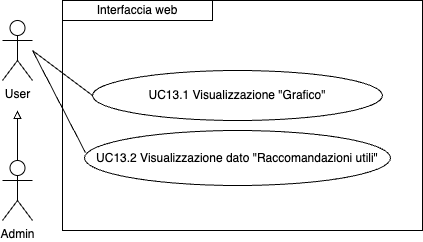

The diagram above was exported from draw.io. Its source (the exported page's mxGraphModel, read from the mxfile embedded in the PNG):
<mxGraphModel dx="954" dy="610" grid="1" gridSize="10" guides="1" tooltips="1" connect="1" arrows="1" fold="1" page="1" pageScale="1" pageWidth="827" pageHeight="1169" math="0" shadow="0">
  <root>
    <mxCell id="0" />
    <mxCell id="1" parent="0" />
    <mxCell id="8IoCs3eVFBwXzLE4DfYb-4" value="UC13.1 Visualizzazione &quot;Grafico&quot;" style="ellipse;whiteSpace=wrap;html=1;" parent="1" vertex="1">
      <mxGeometry x="130" y="230" width="290" height="50" as="geometry" />
    </mxCell>
    <mxCell id="8IoCs3eVFBwXzLE4DfYb-8" value="" style="endArrow=none;html=1;rounded=0;entryX=0;entryY=0.5;entryDx=0;entryDy=0;" parent="1" edge="1" target="8IoCs3eVFBwXzLE4DfYb-4">
      <mxGeometry width="50" height="50" relative="1" as="geometry">
        <mxPoint x="70" y="210" as="sourcePoint" />
        <mxPoint x="110" y="260" as="targetPoint" />
      </mxGeometry>
    </mxCell>
    <mxCell id="8IoCs3eVFBwXzLE4DfYb-13" value="Interfaccia web" style="rounded=0;whiteSpace=wrap;html=1;" parent="1" vertex="1">
      <mxGeometry x="100" y="160" width="150" height="20" as="geometry" />
    </mxCell>
    <mxCell id="WwX9UBO_REV5eos1aiwt-4" style="edgeStyle=orthogonalEdgeStyle;rounded=0;orthogonalLoop=1;jettySize=auto;html=1;exitX=0.5;exitY=0;exitDx=0;exitDy=0;exitPerimeter=0;endArrow=block;endFill=0;" edge="1" parent="1" source="WwX9UBO_REV5eos1aiwt-5">
      <mxGeometry relative="1" as="geometry">
        <mxPoint x="55" y="270" as="targetPoint" />
      </mxGeometry>
    </mxCell>
    <mxCell id="WwX9UBO_REV5eos1aiwt-5" value="Admin" style="shape=umlActor;verticalLabelPosition=bottom;verticalAlign=top;html=1;outlineConnect=0;" vertex="1" parent="1">
      <mxGeometry x="40" y="320" width="30" height="60" as="geometry" />
    </mxCell>
    <mxCell id="WwX9UBO_REV5eos1aiwt-6" value="User" style="shape=umlActor;verticalLabelPosition=bottom;verticalAlign=top;html=1;outlineConnect=0;" vertex="1" parent="1">
      <mxGeometry x="40" y="180" width="30" height="60" as="geometry" />
    </mxCell>
    <mxCell id="WwX9UBO_REV5eos1aiwt-14" value="UC13.2 Visualizzazione dato &quot;Raccomandazioni utili&quot;" style="ellipse;whiteSpace=wrap;html=1;" vertex="1" parent="1">
      <mxGeometry x="122" y="290" width="306" height="55" as="geometry" />
    </mxCell>
    <mxCell id="WwX9UBO_REV5eos1aiwt-15" value="" style="endArrow=none;html=1;rounded=0;exitX=0.003;exitY=0.4;exitDx=0;exitDy=0;exitPerimeter=0;" edge="1" parent="1" source="WwX9UBO_REV5eos1aiwt-14">
      <mxGeometry width="50" height="50" relative="1" as="geometry">
        <mxPoint x="80" y="320" as="sourcePoint" />
        <mxPoint x="70" y="210" as="targetPoint" />
      </mxGeometry>
    </mxCell>
    <mxCell id="WwX9UBO_REV5eos1aiwt-17" value="" style="rounded=0;whiteSpace=wrap;html=1;fillColor=none;" vertex="1" parent="1">
      <mxGeometry x="100" y="160" width="360" height="230" as="geometry" />
    </mxCell>
  </root>
</mxGraphModel>